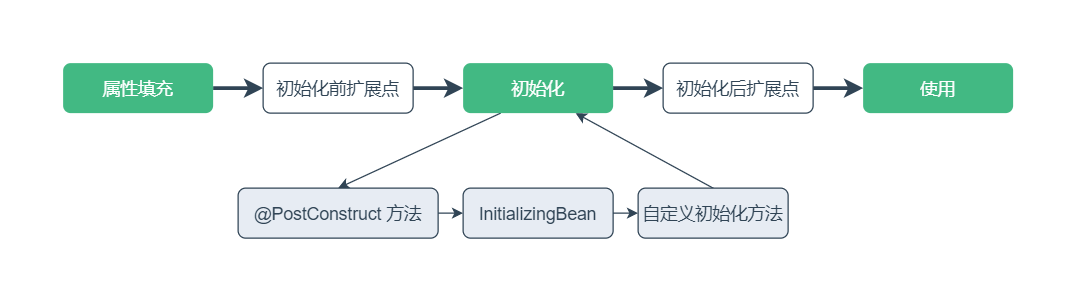

The diagram above was exported from draw.io. Its source (the exported page's mxGraphModel, read from the mxfile embedded in the PNG):
<mxGraphModel dx="1422" dy="825" grid="1" gridSize="10" guides="1" tooltips="1" connect="1" arrows="1" fold="1" page="1" pageScale="1" pageWidth="1654" pageHeight="1169" math="0" shadow="0">
  <root>
    <mxCell id="0" />
    <mxCell id="1" parent="0" />
    <mxCell id="2" value="" style="edgeStyle=orthogonalEdgeStyle;rounded=0;orthogonalLoop=1;jettySize=auto;html=1;fontSize=14;strokeWidth=3;fontColor=#304455;strokeColor=#304455;entryX=0;entryY=0.5;entryDx=0;entryDy=0;" edge="1" source="3" target="9" parent="1">
      <mxGeometry relative="1" as="geometry" />
    </mxCell>
    <mxCell id="3" value="属性填充" style="rounded=1;whiteSpace=wrap;html=1;fontSize=14;fontColor=#FFFFFF;strokeColor=none;fillColor=#42b983;" vertex="1" parent="1">
      <mxGeometry x="120" y="360" width="120" height="40" as="geometry" />
    </mxCell>
    <mxCell id="4" value="" style="edgeStyle=orthogonalEdgeStyle;rounded=0;orthogonalLoop=1;jettySize=auto;html=1;fontSize=14;strokeWidth=3;fontColor=#304455;strokeColor=#304455;startArrow=none;" edge="1" source="10" target="7" parent="1">
      <mxGeometry relative="1" as="geometry" />
    </mxCell>
    <mxCell id="5" style="orthogonalLoop=1;jettySize=auto;html=1;exitX=0.25;exitY=1;exitDx=0;exitDy=0;entryX=0.5;entryY=0;entryDx=0;entryDy=0;fontSize=14;fontColor=#304455;strokeColor=#304455;strokeWidth=1;rounded=1;" edge="1" source="6" target="17" parent="1">
      <mxGeometry relative="1" as="geometry" />
    </mxCell>
    <mxCell id="6" value="初始化" style="whiteSpace=wrap;html=1;rounded=1;fontSize=14;fontColor=#FFFFFF;strokeColor=none;fillColor=#42b983;" vertex="1" parent="1">
      <mxGeometry x="440" y="360" width="120" height="40" as="geometry" />
    </mxCell>
    <mxCell id="7" value="使用" style="whiteSpace=wrap;html=1;rounded=1;fontSize=14;fontColor=#FFFFFF;strokeColor=none;fillColor=#42b983;" vertex="1" parent="1">
      <mxGeometry x="760" y="360" width="120" height="40" as="geometry" />
    </mxCell>
    <mxCell id="8" style="edgeStyle=orthogonalEdgeStyle;rounded=0;orthogonalLoop=1;jettySize=auto;html=1;exitX=1;exitY=0.5;exitDx=0;exitDy=0;entryX=0;entryY=0.5;entryDx=0;entryDy=0;fontSize=14;fontColor=#304455;strokeColor=#304455;strokeWidth=3;" edge="1" source="9" target="6" parent="1">
      <mxGeometry relative="1" as="geometry" />
    </mxCell>
    <mxCell id="9" value="初始化前扩展点" style="whiteSpace=wrap;html=1;rounded=1;fontSize=14;fontColor=#304455;strokeColor=#304455;fillColor=#FFFFFF;" vertex="1" parent="1">
      <mxGeometry x="280" y="360" width="120" height="40" as="geometry" />
    </mxCell>
    <mxCell id="10" value="初始化后扩展点" style="whiteSpace=wrap;html=1;rounded=1;fontSize=14;fontColor=#304455;strokeColor=#304455;fillColor=#FFFFFF;" vertex="1" parent="1">
      <mxGeometry x="600" y="360" width="120" height="40" as="geometry" />
    </mxCell>
    <mxCell id="11" value="" style="edgeStyle=orthogonalEdgeStyle;rounded=0;orthogonalLoop=1;jettySize=auto;html=1;fontSize=14;strokeWidth=3;fontColor=#304455;strokeColor=#304455;endArrow=classic;" edge="1" source="6" target="10" parent="1">
      <mxGeometry relative="1" as="geometry">
        <mxPoint x="560" y="380" as="sourcePoint" />
        <mxPoint x="760" y="380" as="targetPoint" />
      </mxGeometry>
    </mxCell>
    <mxCell id="12" style="edgeStyle=orthogonalEdgeStyle;rounded=1;orthogonalLoop=1;jettySize=auto;html=1;exitX=1;exitY=0.5;exitDx=0;exitDy=0;entryX=0;entryY=0.5;entryDx=0;entryDy=0;fontSize=14;fontColor=#304455;strokeColor=#304455;strokeWidth=1;" edge="1" source="13" target="15" parent="1">
      <mxGeometry relative="1" as="geometry" />
    </mxCell>
    <mxCell id="13" value="InitializingBean" style="whiteSpace=wrap;html=1;rounded=1;fontSize=14;fontColor=#304455;strokeColor=#304455;fillColor=#E7ECF3;" vertex="1" parent="1">
      <mxGeometry x="440" y="460" width="120" height="40" as="geometry" />
    </mxCell>
    <mxCell id="14" style="rounded=1;orthogonalLoop=1;jettySize=auto;html=1;exitX=0.5;exitY=0;exitDx=0;exitDy=0;entryX=0.75;entryY=1;entryDx=0;entryDy=0;fontSize=14;fontColor=#304455;strokeColor=#304455;strokeWidth=1;" edge="1" source="15" target="6" parent="1">
      <mxGeometry relative="1" as="geometry" />
    </mxCell>
    <mxCell id="15" value="自定义初始化方法" style="whiteSpace=wrap;html=1;rounded=1;fontSize=14;fontColor=#304455;strokeColor=#304455;fillColor=#E7ECF3;" vertex="1" parent="1">
      <mxGeometry x="580" y="460" width="120" height="40" as="geometry" />
    </mxCell>
    <mxCell id="16" style="edgeStyle=orthogonalEdgeStyle;rounded=1;orthogonalLoop=1;jettySize=auto;html=1;exitX=1;exitY=0.5;exitDx=0;exitDy=0;entryX=0;entryY=0.5;entryDx=0;entryDy=0;fontSize=14;fontColor=#304455;strokeColor=#304455;strokeWidth=1;" edge="1" source="17" target="13" parent="1">
      <mxGeometry relative="1" as="geometry" />
    </mxCell>
    <mxCell id="17" value="@PostConstruct 方法" style="whiteSpace=wrap;html=1;rounded=1;fontSize=14;fontColor=#304455;strokeColor=#304455;fillColor=#E7ECF3;" vertex="1" parent="1">
      <mxGeometry x="260" y="460" width="160" height="40" as="geometry" />
    </mxCell>
  </root>
</mxGraphModel>